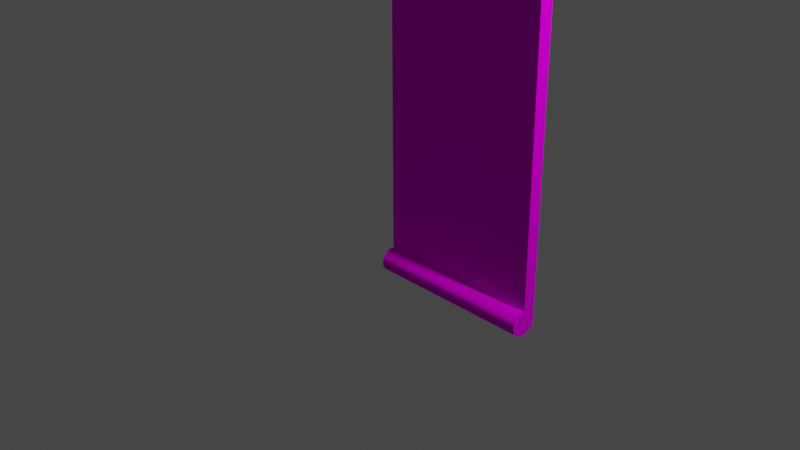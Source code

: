 # Source: pergaminho.blend  (saved by Blender 2.92.15; exported with 4.5.12 LTS)
import bpy
from mathutils import Matrix  # noqa: F401  (used for matrix-valued properties, if any)

bpy.ops.wm.read_factory_settings(use_empty=True)
scene = bpy.context.scene
scene.name = 'Scene'

# ---- collections
col_collection = bpy.data.collections.new('Collection'); scene.collection.children.link(col_collection)

# ---- images (referenced by path relative to the original .blend; pixels are not part of the script)
import os
ASSET_DIR = os.environ.get("B2B_ASSET_DIR", "")  # directory of the original .blend (textures are referenced by path, not embedded)
HERE = os.path.dirname(os.path.abspath(__file__))  # packed textures are extracted next to this script under _unpacked/

def load_image(name, relpath, width, height, colorspace="sRGB"):
    """Load a texture the original file referenced (path relative to the .blend, or extracted next to this script)."""
    p = next((c for c in (os.path.join(HERE, relpath), os.path.join(ASSET_DIR, relpath)) if relpath and os.path.exists(c)), "")
    if p:
        img = bpy.data.images.load(p, check_existing=True)
        img.name = name
    else:  # same state as the original file: an image datablock whose file is absent (Cycles renders it pink)
        img = bpy.data.images.new(name, width, height)
        img.source = "FILE"
        img.filepath = "//" + (relpath or name)
    img.colorspace_settings.name = colorspace
    return img
img_pergament_papier_hintergrund_textur_16262049304ka_jpg = load_image('pergament-papier-hintergrund-textur-16262049304ka.jpg', 'pergament-papier-hintergrund-textur-16262049304ka.jpg', 1024, 1024, 'sRGB')

# ---- materials (node trees are filled in below, after node groups)
mat_material = bpy.data.materials.new('Material')
mat_material.alpha_threshold = 0.0
mat_material.use_transparent_shadow = False
mat_material.line_color = (0.0, 0.0, 0.0, 1.0)

# ---- material node trees
mat_material.use_nodes = True; mat_material.node_tree.nodes.clear()
_N = mat_material.node_tree.nodes; _L = mat_material.node_tree.links
n0 = _N.new('ShaderNodeOutputMaterial'); n0.name = 'Material Output'; n0.location = (300, 300)
n1 = _N.new('ShaderNodeBsdfDiffuse'); n1.name = 'Diffuse BSDF'; n1.location = (10, 300)
n1.inputs[1].default_value = 0.4
n2 = _N.new('ShaderNodeTexImage'); n2.name = 'Image Texture'; n2.location = (-280, 280)
n2.image = img_pergament_papier_hintergrund_textur_16262049304ka_jpg
_L.new(n1.outputs[0], n0.inputs[0])
_L.new(n2.outputs[0], n1.inputs[0])
n0.is_active_output = True

# ---- world
world_world = bpy.data.worlds.new('World'); scene.world = world_world
world_world.use_nodes = True; world_world.node_tree.nodes.clear()
_N = world_world.node_tree.nodes; _L = world_world.node_tree.links
n0 = _N.new('ShaderNodeOutputWorld'); n0.name = 'World Output'; n0.location = (300, 300)
n1 = _N.new('ShaderNodeBackground'); n1.name = 'Background'; n1.location = (10, 300)
n1.inputs[0].default_value = (0.05088, 0.05088, 0.05088, 1.0)
_L.new(n1.outputs[0], n0.inputs[0])
n0.is_active_output = True
world_world.color = (0.05088, 0.05088, 0.05088)
world_world.use_sun_shadow = False
world_world.sun_shadow_jitter_overblur = 0.0

# ---- cameras
cam_camera = bpy.data.cameras.new('Camera')
cam_camera.clip_end = 100.0
cam_camera.ortho_scale = 7.314

# ---- lights
light_light = bpy.data.lights.new('Light', 'POINT')
light_light.transmission_factor = 0.0
light_light.energy = 1000.0
light_light.shadow_soft_size = 0.1
light_light.shadow_maximum_resolution = 0.006
light_light.use_absolute_resolution = True

# ---- meshes
me_cube = bpy.data.meshes.new('Cube')
me_cube.from_pydata([(1.0, 0.9982, 3.143), (1.001, 0.9987, -1.012), (1.0, 0.8337, 3.143), (1.001, 0.8492, -1.012), (-1.0, 0.9982, 3.143), (-0.9989, 0.9987, -1.009), (-1.0, 0.8337, 3.143), (-0.9989, 0.8492, -1.012), (-1.0, 0.8342, 2.994), (-0.998, 0.7643, 3.002), (1.002, 0.7644, 3.002), (1.0, 0.8342, 2.991), (-1.0, 0.6691, 3.143), (1.0, 0.6691, 3.143), (-1.0, 0.6723, 3.169), (1.0, 0.6723, 3.169), (-1.0, 0.6816, 3.195), (1.0, 0.6816, 3.195), (-1.0, 0.6968, 3.218), (1.0, 0.6968, 3.218), (-1.0, 0.7173, 3.238), (1.0, 0.7173, 3.238), (-1.0, 0.7422, 3.255), (1.0, 0.7422, 3.255), (-1.0, 0.7707, 3.267), (1.0, 0.7707, 3.267), (-1.0, 0.8016, 3.275), (1.0, 0.8016, 3.275), (-1.0, 0.8337, 3.277), (1.0, 0.8337, 3.277), (-1.0, 0.8658, 3.275), (1.0, 0.8658, 3.275), (-1.0, 0.8966, 3.267), (1.0, 0.8966, 3.267), (-1.0, 0.9251, 3.255), (1.0, 0.9251, 3.255), (-1.0, 0.95, 3.238), (1.0, 0.95, 3.238), (-1.0, 0.9705, 3.218), (1.0, 0.9705, 3.218), (-1.0, 0.9857, 3.195), (1.0, 0.9857, 3.195), (-1.0, 0.9951, 3.169), (1.0, 0.9951, 3.169), (1.0, 0.9983, 2.991), (-1.0, 0.9983, 2.994), (-1.0, 0.7021, 3.143), (1.0, 0.7021, 3.143), (-0.9984, 0.7359, 3.014), (1.001, 0.7359, 3.014), (-1.0, 0.7182, 3.143), (1.0, 0.7182, 3.143), (-0.9988, 0.711, 3.031), (1.001, 0.711, 3.031), (-1.0, 0.7439, 3.143), (1.0, 0.7439, 3.143), (-0.9991, 0.6905, 3.051), (1.001, 0.6906, 3.051), (-1.0, 0.7652, 3.143), (1.0, 0.7652, 3.143), (-0.9993, 0.6753, 3.075), (1.001, 0.6753, 3.075), (-1.0, 0.7857, 3.143), (1.0, 0.7857, 3.143), (-0.9994, 0.6702, 3.1), (1.0, 0.6698, 3.1), (-1.0, 0.8097, 3.143), (1.0, 0.8097, 3.143), (-1.0, 0.6854, 3.143), (1.0, 0.6854, 3.143), (1.002, 0.7953, 2.994), (-0.9976, 0.7952, 2.994), (-0.9989, 0.9987, -1.161), (-0.9989, 0.8486, -1.161), (1.001, 0.9987, -1.161), (1.001, 0.8486, -1.161), (0.9991, 0.7793, -1.02), (-1.001, 0.7794, -1.02), (1.001, 0.6841, -1.161), (-0.9989, 0.6841, -1.161), (1.001, 0.6872, -1.187), (-0.9989, 0.6872, -1.187), (1.001, 0.6966, -1.212), (-0.9989, 0.6966, -1.212), (1.001, 0.7118, -1.236), (-0.9989, 0.7118, -1.236), (1.001, 0.7323, -1.256), (-0.9989, 0.7323, -1.256), (1.001, 0.7572, -1.273), (-0.9989, 0.7572, -1.273), (1.001, 0.7857, -1.285), (-0.9989, 0.7857, -1.285), (1.001, 0.8165, -1.293), (-0.9989, 0.8165, -1.293), (1.001, 0.8486, -1.295), (-0.9989, 0.8486, -1.295), (1.001, 0.8662, -1.293), (-0.9989, 0.8662, -1.293), (1.001, 0.8971, -1.285), (-0.9989, 0.8971, -1.285), (1.001, 0.9255, -1.273), (-0.9989, 0.9255, -1.273), (1.001, 0.9505, -1.256), (-0.9989, 0.9505, -1.256), (1.001, 0.9709, -1.236), (-0.9989, 0.9709, -1.236), (1.001, 0.9862, -1.212), (-0.9989, 0.9862, -1.212), (1.001, 0.9955, -1.187), (-0.9989, 0.9955, -1.187), (1.001, 0.717, -1.161), (-0.9989, 0.717, -1.161), (0.9995, 0.7509, -1.032), (-1.0, 0.7509, -1.032), (1.001, 0.7331, -1.161), (-0.9989, 0.7331, -1.161), (0.9999, 0.7259, -1.049), (-0.9999, 0.726, -1.049), (1.001, 0.7589, -1.161), (-0.9989, 0.7589, -1.161), (1.0, 0.7055, -1.069), (-0.9996, 0.7055, -1.069), (1.001, 0.7802, -1.161), (-0.9989, 0.7802, -1.161), (1.0, 0.6903, -1.093), (-0.9994, 0.6903, -1.093), (1.001, 0.8006, -1.161), (-0.9989, 0.8006, -1.161), (1.001, 0.6852, -1.118), (-0.9993, 0.6848, -1.118), (1.001, 0.8246, -1.161), (-0.9989, 0.8246, -1.161), (1.001, 0.7004, -1.161), (-0.9989, 0.7004, -1.161), (-1.001, 0.8102, -1.012), (0.9987, 0.8102, -1.012)], [], [(0, 4, 6, 2), (8, 6, 4, 45), (5, 1, 3, 7), (44, 0, 2, 11), (45, 4, 0, 44), (12, 14, 16, 18, 20, 22, 24, 26, 28, 6, 66, 62, 58, 54, 50, 46, 68), (15, 13, 69, 47, 51, 55, 59, 63, 67, 2, 29, 27, 25, 23, 21, 19, 17), (12, 13, 15, 14), (14, 15, 17, 16), (16, 17, 19, 18), (18, 19, 21, 20), (20, 21, 23, 22), (22, 23, 25, 24), (24, 25, 27, 26), (26, 27, 29, 28), (28, 29, 31, 30), (30, 31, 33, 32), (32, 33, 35, 34), (34, 35, 37, 36), (36, 37, 39, 38), (38, 39, 41, 40), (6, 2, 11, 8), (40, 41, 43, 42), (42, 43, 0, 4), (13, 65, 61, 57, 53, 49, 10, 70, 11, 2, 67, 63, 59, 55, 51, 47, 69), (5, 45, 44, 1), (1, 44, 11, 3), (7, 8, 45, 5), (3, 11, 8, 7), (10, 9, 71, 70), (70, 71, 8, 11), (57, 56, 52, 53), (53, 52, 48, 49), (49, 48, 9, 10), (13, 12, 64, 65), (65, 64, 60, 61), (61, 60, 56, 57), (6, 28, 30, 32, 34, 36, 38, 40, 42, 4), (29, 2, 0, 43, 41, 39, 37, 35, 33, 31), (64, 12, 68, 46, 50, 54, 58, 62, 66, 6, 8, 71, 9, 48, 52, 56, 60), (11, 44, 45, 8), (72, 74, 75, 73), (3, 75, 74, 1), (5, 72, 73, 7), (1, 74, 72, 5), (78, 80, 82, 84, 86, 88, 90, 92, 94, 75, 130, 126, 122, 118, 114, 110, 132), (81, 79, 133, 111, 115, 119, 123, 127, 131, 73, 95, 93, 91, 89, 87, 85, 83), (78, 79, 81, 80), (80, 81, 83, 82), (82, 83, 85, 84), (84, 85, 87, 86), (86, 87, 89, 88), (88, 89, 91, 90), (90, 91, 93, 92), (92, 93, 95, 94), (94, 95, 97, 96), (96, 97, 99, 98), (98, 99, 101, 100), (100, 101, 103, 102), (102, 103, 105, 104), (104, 105, 107, 106), (75, 73, 7, 3), (106, 107, 109, 108), (108, 109, 72, 74), (79, 129, 125, 121, 117, 113, 77, 134, 7, 73, 131, 127, 123, 119, 115, 111, 133), (77, 76, 135, 134), (134, 135, 3, 7), (121, 120, 116, 117), (117, 116, 112, 113), (113, 112, 76, 77), (79, 78, 128, 129), (129, 128, 124, 125), (125, 124, 120, 121), (75, 94, 96, 98, 100, 102, 104, 106, 108, 74), (95, 73, 72, 109, 107, 105, 103, 101, 99, 97), (128, 78, 132, 110, 114, 118, 122, 126, 130, 75, 3, 135, 76, 112, 116, 120, 124)])
_uv = me_cube.uv_layers.new(name='UVMap')
_uv.uv.foreach_set('vector', [0.889, 0.0, 0.889, 0.3503, 0.8604, 0.3503, 0.8604, 4.172e-07, 0.04184, 0.9536, 0.04185, 0.9669, 0.02721, 0.9668, 0.02725, 0.9535, 0.9418, 0.3503, 0.9418, 0.0, 0.968, 1.192e-07, 0.968, 0.3503, 0.08275, 0.5987, 0.0827, 0.5854, 0.09709, 0.5853, 0.09709, 0.5986, 0.0, 0.04318, 6.795e-06, 0.0171, 0.3504, 0.01719, 0.3503, 0.04377, 0.05649, 0.9669, 0.0562, 0.9693, 0.05536, 0.9715, 0.054, 0.9736, 0.05217, 0.9754, 0.04995, 0.9768, 0.04741, 0.9779, 0.04466, 0.9786, 0.0418, 0.9788, 0.04185, 0.9669, 0.04398, 0.9669, 0.04612, 0.9669, 0.04794, 0.9669, 0.04984, 0.9669, 0.05213, 0.9669, 0.05356, 0.9669, 0.05504, 0.9669, 0.1112, 0.583, 0.1115, 0.5853, 0.11, 0.5853, 0.1086, 0.5853, 0.1072, 0.5853, 0.1049, 0.5853, 0.1031, 0.5853, 0.1013, 0.5853, 0.09919, 0.5853, 0.09709, 0.5853, 0.09705, 0.5736, 0.09985, 0.5738, 0.1026, 0.5745, 0.105, 0.5755, 0.1072, 0.577, 0.109, 0.5788, 0.1104, 0.5808, 0.582, 0.3112, 0.582, 0.03787, 0.5867, 0.03785, 0.5867, 0.3112, 0.5867, 0.3112, 0.5867, 0.03785, 0.5915, 0.03784, 0.5915, 0.3112, 0.5915, 0.3112, 0.5915, 0.03784, 0.5963, 0.03782, 0.5963, 0.3112, 0.5963, 0.3112, 0.5963, 0.03782, 0.601, 0.03781, 0.601, 0.3112, 0.601, 0.3112, 0.601, 0.03781, 0.6058, 0.0378, 0.6058, 0.3112, 0.6058, 0.3112, 0.6058, 0.0378, 0.6106, 0.03779, 0.6106, 0.3112, 0.6106, 0.3112, 0.6106, 0.03779, 0.6154, 0.03778, 0.6154, 0.3111, 0.6154, 0.3111, 0.6154, 0.03778, 0.6201, 0.03777, 0.6201, 0.3111, 0.6201, 0.3111, 0.6201, 0.03777, 0.6249, 0.03777, 0.6249, 0.3111, 0.6249, 0.3111, 0.6249, 0.03777, 0.6297, 0.03776, 0.6297, 0.3111, 0.6297, 0.3111, 0.6297, 0.03776, 0.6344, 0.03775, 0.6344, 0.3111, 0.6344, 0.3111, 0.6344, 0.03775, 0.6392, 0.03774, 0.6392, 0.3111, 0.6392, 0.3111, 0.6392, 0.03774, 0.644, 0.03773, 0.644, 0.3111, 0.644, 0.3111, 0.644, 0.03773, 0.6488, 0.03771, 0.6488, 0.3111, 0.889, 0.3503, 0.889, 0.0, 0.9155, 0.0, 0.915, 0.3503, 0.6488, 0.3111, 0.6488, 0.03771, 0.6535, 0.0377, 0.6535, 0.3111, 0.6535, 0.3111, 0.6535, 0.0377, 0.6583, 0.03768, 0.6583, 0.311, 0.1115, 0.5853, 0.1114, 0.5891, 0.111, 0.5913, 0.1096, 0.5933, 0.1078, 0.5951, 0.1057, 0.5966, 0.1032, 0.5976, 0.1005, 0.5983, 0.09709, 0.5986, 0.09709, 0.5853, 0.09919, 0.5853, 0.1013, 0.5853, 0.1031, 0.5853, 0.1049, 0.5853, 0.1072, 0.5853, 0.1086, 0.5853, 0.11, 0.5853, 0.166, 0.6402, 0.166, 0.3146, 0.3289, 0.3148, 0.3289, 0.6404, 0.08392, 0.9486, 0.08275, 0.5987, 0.09709, 0.5986, 0.09699, 0.9485, 0.04175, 0.5972, 0.04184, 0.9536, 0.02725, 0.9535, 0.02845, 0.5974, 0.5308, 0.3143, 0.5308, 0.6424, 0.3669, 0.6427, 0.3669, 0.3143, 0.9906, 0.3504, 0.9906, 0.7007, 0.9852, 0.7007, 0.9852, 0.3503, 0.9852, 0.3503, 0.9852, 0.7007, 0.9784, 0.7011, 0.9784, 0.3507, 0.8947, 0.3504, 0.8947, 0.7007, 0.8908, 0.7007, 0.8908, 0.3503, 1.0, 0.3506, 1.0, 0.7009, 0.9956, 0.7008, 0.9956, 0.3505, 0.9956, 0.3505, 0.9956, 0.7008, 0.9906, 0.7007, 0.9906, 0.3504, 0.582, 0.03787, 0.582, 0.3112, 0.5761, 0.3112, 0.5761, 0.03782, 0.5761, 0.03782, 0.5761, 0.3112, 0.5713, 0.3111, 0.5713, 0.03777, 0.05335, 0.4171, 0.05335, 0.0001944, 0.06062, 0.000262, 0.06062, 0.4172, 0.04185, 0.9669, 0.0418, 0.9788, 0.03895, 0.9786, 0.0362, 0.9779, 0.03368, 0.9768, 0.03146, 0.9753, 0.02965, 0.9735, 0.0283, 0.9714, 0.02748, 0.9691, 0.02721, 0.9668, 0.09705, 0.5736, 0.09709, 0.5853, 0.0827, 0.5854, 0.08297, 0.5831, 0.08378, 0.5809, 0.0851, 0.5788, 0.08689, 0.5771, 0.08906, 0.5756, 0.09154, 0.5745, 0.09424, 0.5738, 0.05641, 0.9631, 0.05649, 0.9669, 0.05504, 0.9669, 0.05356, 0.9669, 0.05213, 0.9669, 0.04984, 0.9669, 0.04794, 0.9669, 0.04612, 0.9669, 0.04398, 0.9669, 0.04185, 0.9669, 0.04184, 0.9536, 0.04532, 0.9536, 0.04806, 0.9543, 0.05059, 0.9554, 0.0528, 0.9569, 0.05462, 0.9588, 0.05596, 0.9608, 0.9236, 0.3503, 0.952, 0.3504, 0.952, 0.7007, 0.9236, 0.7007, 0.9155, 0.3503, 0.9155, 0.0, 0.9418, 0.0, 0.9418, 0.3503, 0.09699, 0.9485, 0.09709, 0.9615, 0.08397, 0.9616, 0.08392, 0.9486, 0.02845, 0.5974, 0.0285, 0.5839, 0.04185, 0.5839, 0.04175, 0.5972, 0.5105, 0.7068, 0.5105, 0.7328, 0.1602, 0.7327, 0.1602, 0.7062, 0.1115, 0.9615, 0.1112, 0.9638, 0.1104, 0.966, 0.1091, 0.968, 0.1073, 0.9698, 0.1051, 0.9713, 0.1026, 0.9724, 0.09993, 0.9731, 0.09713, 0.9733, 0.09709, 0.9615, 0.09919, 0.9615, 0.1013, 0.9615, 0.1031, 0.9615, 0.1049, 0.9615, 0.1072, 0.9615, 0.1086, 0.9615, 0.11, 0.9615, 0.05622, 0.5816, 0.05649, 0.584, 0.05504, 0.584, 0.05356, 0.584, 0.05213, 0.5839, 0.04984, 0.5839, 0.04794, 0.5839, 0.04612, 0.5839, 0.04398, 0.5839, 0.04185, 0.5839, 0.04189, 0.572, 0.04474, 0.5722, 0.04749, 0.5729, 0.05002, 0.574, 0.05223, 0.5755, 0.05405, 0.5773, 0.05539, 0.5794, 0.6665, 0.7283, 0.6665, 0.9535, 0.6626, 0.9535, 0.6625, 0.7283, 0.6625, 0.7283, 0.6626, 0.9535, 0.6586, 0.9535, 0.6586, 0.7283, 0.6586, 0.7283, 0.6586, 0.9535, 0.6547, 0.9535, 0.6547, 0.7283, 0.6547, 0.7283, 0.6547, 0.9535, 0.6508, 0.9536, 0.6508, 0.7283, 0.6508, 0.7283, 0.6508, 0.9536, 0.6468, 0.9536, 0.6468, 0.7283, 0.6468, 0.7283, 0.6468, 0.9536, 0.6429, 0.9536, 0.6429, 0.7283, 0.6429, 0.7283, 0.6429, 0.9536, 0.639, 0.9536, 0.639, 0.7283, 0.639, 0.7283, 0.639, 0.9536, 0.635, 0.9536, 0.635, 0.7284, 0.635, 0.7284, 0.635, 0.9536, 0.6311, 0.9536, 0.6311, 0.7284, 0.6311, 0.7284, 0.6311, 0.9536, 0.6272, 0.9536, 0.6272, 0.7284, 0.6272, 0.7284, 0.6272, 0.9536, 0.6232, 0.9536, 0.6232, 0.7284, 0.6232, 0.7284, 0.6232, 0.9536, 0.6193, 0.9536, 0.6193, 0.7284, 0.6193, 0.7284, 0.6193, 0.9536, 0.6154, 0.9536, 0.6154, 0.7284, 0.5105, 0.7456, 0.1602, 0.7455, 0.1602, 0.7416, 0.5105, 0.7417, 0.968, 0.3503, 0.968, 0.0, 0.994, 0.0, 0.9941, 0.3503, 0.5105, 0.7417, 0.1602, 0.7416, 0.1602, 0.7373, 0.5105, 0.7374, 0.5105, 0.7374, 0.1602, 0.7373, 0.1602, 0.7327, 0.5105, 0.7328, 0.05649, 0.584, 0.05642, 0.5878, 0.05592, 0.59, 0.05456, 0.5921, 0.05273, 0.5939, 0.05051, 0.5954, 0.04797, 0.5965, 0.04522, 0.5972, 0.04175, 0.5972, 0.04185, 0.5839, 0.04398, 0.5839, 0.04612, 0.5839, 0.04794, 0.5839, 0.04984, 0.5839, 0.05213, 0.5839, 0.05356, 0.584, 0.05504, 0.584, 0.691, 0.9538, 0.691, 0.7286, 0.6949, 0.7286, 0.6949, 0.9538, 0.6949, 0.9538, 0.6949, 0.7286, 0.6993, 0.7283, 0.6993, 0.9536, 0.6792, 0.9536, 0.6792, 0.7284, 0.6831, 0.7285, 0.6831, 0.9537, 0.6831, 0.9537, 0.6831, 0.7285, 0.6871, 0.7285, 0.6871, 0.9537, 0.6871, 0.9537, 0.6871, 0.7285, 0.691, 0.7286, 0.691, 0.9538, 0.6665, 0.9535, 0.6665, 0.7283, 0.6713, 0.7283, 0.6713, 0.9535, 0.6713, 0.9535, 0.6713, 0.7283, 0.6753, 0.7284, 0.6753, 0.9536, 0.6753, 0.9536, 0.6753, 0.7284, 0.6792, 0.7284, 0.6792, 0.9536, 0.09709, 0.9615, 0.09713, 0.9733, 0.09559, 0.9731, 0.09289, 0.9724, 0.0904, 0.9713, 0.08821, 0.9699, 0.08642, 0.9681, 0.08508, 0.9661, 0.08426, 0.9639, 0.08397, 0.9616, 0.04189, 0.572, 0.04185, 0.5839, 0.0285, 0.5839, 0.02879, 0.5815, 0.02963, 0.5793, 0.03099, 0.5772, 0.03282, 0.5754, 0.03504, 0.5739, 0.03757, 0.5729, 0.04032, 0.5722, 0.1114, 0.9577, 0.1115, 0.9615, 0.11, 0.9615, 0.1086, 0.9615, 0.1072, 0.9615, 0.1049, 0.9615, 0.1031, 0.9615, 0.1013, 0.9615, 0.09919, 0.9615, 0.09709, 0.9615, 0.09699, 0.9485, 0.1004, 0.9485, 0.1031, 0.9492, 0.1056, 0.9503, 0.1078, 0.9517, 0.1096, 0.9535, 0.1109, 0.9555])
me_cube.materials.append(mat_material)
me_cube.use_remesh_preserve_volume = False
me_cube.use_remesh_preserve_attributes = False
me_cube.use_mirror_vertex_groups = False
me_cube.update()

# ---- objects
ob_cube = bpy.data.objects.new('Cube', me_cube)
ob_light = bpy.data.objects.new('Light', light_light)
ob_camera = bpy.data.objects.new('Camera', cam_camera)

# ---- transforms, parenting, visibility, modifiers, constraints
ob_cube.location = (0.0, 0.0, 0.0)
ob_cube.lock_rotations_4d = False
ob_cube.empty_display_type = 'ARROWS'
ob_cube.lineart.crease_threshold = 0.0
ob_light.location = (4.076, 1.005, 5.904)
ob_light.rotation_euler = (0.6503, 0.05522, 1.866)
ob_light.lock_rotations_4d = False
ob_light.empty_display_type = 'ARROWS'
ob_light.color = (0.0, 0.0, 0.0, 0.0)
ob_light.lineart.crease_threshold = 0.0
ob_camera.location = (7.359, -6.926, 4.958)
ob_camera.rotation_euler = (1.109, 0.0, 0.8149)
ob_camera.lock_rotations_4d = False
ob_camera.empty_display_type = 'ARROWS'
ob_camera.color = (0.0, 0.0, 0.0, 0.0)
ob_camera.display_type = 'WIRE'
ob_camera.lineart.crease_threshold = 0.0

# ---- collection membership
col_collection.objects.link(ob_cube)
col_collection.objects.link(ob_light)
col_collection.objects.link(ob_camera)

# ---- scene / render settings (as saved in the file)
scene.camera = ob_camera
scene.frame_start = 1; scene.frame_end = 250; scene.frame_set(0)
scene.render.engine = 'BLENDER_EEVEE_NEXT'
scene.cycles.use_denoising = False
scene.cycles.samples = 128
scene.cycles.sampling_pattern = 'TABULATED_SOBOL'
scene.cycles.use_adaptive_sampling = False
scene.cycles.use_light_tree = False
scene.view_settings.view_transform = 'Filmic'
bpy.context.view_layer.update()
